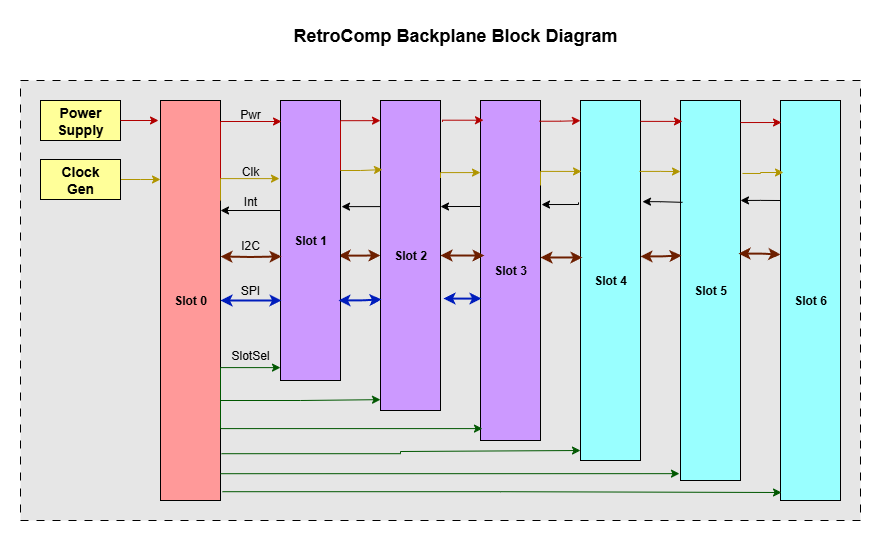

The diagram above was exported from draw.io. Its source (the exported page's mxGraphModel, read from the mxfile embedded in the PNG):
<mxGraphModel dx="995" dy="726" grid="1" gridSize="10" guides="1" tooltips="1" connect="1" arrows="1" fold="1" page="1" pageScale="1" pageWidth="1100" pageHeight="850" math="0" shadow="0">
  <root>
    <mxCell id="0" />
    <mxCell id="1" parent="0" />
    <mxCell id="CG7hZ_wFSSS8GAl2Qvh1-35" value="" style="rounded=0;whiteSpace=wrap;html=1;dashed=1;dashPattern=8 8;fillColor=#E6E6E6;" parent="1" vertex="1">
      <mxGeometry x="80" y="200" width="840" height="440" as="geometry" />
    </mxCell>
    <mxCell id="XGa5Y8sCl0DmdLY9kct8-5" value="&lt;b&gt;Slot 0&lt;/b&gt;" style="rounded=0;whiteSpace=wrap;html=1;fillColor=#FF9999;" parent="1" vertex="1">
      <mxGeometry x="220" y="220" width="60" height="400" as="geometry" />
    </mxCell>
    <mxCell id="XGa5Y8sCl0DmdLY9kct8-6" value="&lt;b&gt;&lt;font style=&quot;font-size: 14px;&quot;&gt;Power&lt;/font&gt;&lt;/b&gt;&lt;div&gt;&lt;b&gt;&lt;font style=&quot;font-size: 14px;&quot;&gt;Supply&lt;/font&gt;&lt;/b&gt;&lt;/div&gt;" style="rounded=0;whiteSpace=wrap;html=1;fillColor=#FFFF99;" parent="1" vertex="1">
      <mxGeometry x="100" y="220" width="80" height="40" as="geometry" />
    </mxCell>
    <mxCell id="KVl_7MrKPFd7XMKjGX27-16" style="edgeStyle=orthogonalEdgeStyle;rounded=0;orthogonalLoop=1;jettySize=auto;html=1;exitX=0.967;exitY=0.554;exitDx=0;exitDy=0;entryX=0;entryY=0.5;entryDx=0;entryDy=0;exitPerimeter=0;startArrow=classic;startFill=1;strokeWidth=2;fillColor=#a0522d;strokeColor=#6D1F00;" edge="1" parent="1" source="CG7hZ_wFSSS8GAl2Qvh1-2" target="CG7hZ_wFSSS8GAl2Qvh1-3">
      <mxGeometry relative="1" as="geometry" />
    </mxCell>
    <mxCell id="CG7hZ_wFSSS8GAl2Qvh1-2" value="&lt;b&gt;Slot 1&lt;/b&gt;" style="rounded=0;whiteSpace=wrap;html=1;fillColor=#CC99FF;" parent="1" vertex="1">
      <mxGeometry x="340" y="220" width="60" height="280" as="geometry" />
    </mxCell>
    <mxCell id="CG7hZ_wFSSS8GAl2Qvh1-3" value="&lt;b&gt;Slot 2&lt;/b&gt;" style="rounded=0;whiteSpace=wrap;html=1;fillColor=#CC99FF;" parent="1" vertex="1">
      <mxGeometry x="440" y="220" width="60" height="310" as="geometry" />
    </mxCell>
    <mxCell id="CG7hZ_wFSSS8GAl2Qvh1-4" value="&lt;b&gt;Slot 3&lt;/b&gt;" style="rounded=0;whiteSpace=wrap;html=1;fillColor=#CC99FF;" parent="1" vertex="1">
      <mxGeometry x="540" y="220" width="60" height="340" as="geometry" />
    </mxCell>
    <mxCell id="CG7hZ_wFSSS8GAl2Qvh1-5" value="&lt;b&gt;Slot 4&lt;/b&gt;" style="rounded=0;whiteSpace=wrap;html=1;fillColor=#99FFFF;" parent="1" vertex="1">
      <mxGeometry x="640" y="220" width="60" height="360" as="geometry" />
    </mxCell>
    <mxCell id="RNjGVrSUHvSeAj632jrT-32" style="edgeStyle=orthogonalEdgeStyle;rounded=0;orthogonalLoop=1;jettySize=auto;html=1;exitX=1;exitY=0.263;exitDx=0;exitDy=0;entryX=0;entryY=0.25;entryDx=0;entryDy=0;exitPerimeter=0;startArrow=classic;startFill=1;endArrow=none;endFill=0;" parent="1" source="CG7hZ_wFSSS8GAl2Qvh1-6" target="CG7hZ_wFSSS8GAl2Qvh1-7" edge="1">
      <mxGeometry relative="1" as="geometry" />
    </mxCell>
    <mxCell id="CG7hZ_wFSSS8GAl2Qvh1-6" value="&lt;b&gt;Slot 5&lt;/b&gt;" style="rounded=0;whiteSpace=wrap;html=1;fillColor=#99FFFF;" parent="1" vertex="1">
      <mxGeometry x="740" y="220" width="60" height="380" as="geometry" />
    </mxCell>
    <mxCell id="CG7hZ_wFSSS8GAl2Qvh1-7" value="&lt;b&gt;Slot 6&lt;/b&gt;" style="rounded=0;whiteSpace=wrap;html=1;fillColor=#99FFFF;" parent="1" vertex="1">
      <mxGeometry x="840" y="220" width="60" height="400" as="geometry" />
    </mxCell>
    <mxCell id="CG7hZ_wFSSS8GAl2Qvh1-33" value="&lt;b&gt;&lt;font style=&quot;font-size: 18px;&quot;&gt;RetroComp Backplane Block Diagram&lt;/font&gt;&lt;/b&gt;" style="text;html=1;align=center;verticalAlign=middle;whiteSpace=wrap;rounded=0;" parent="1" vertex="1">
      <mxGeometry x="340" y="140" width="350" height="30" as="geometry" />
    </mxCell>
    <mxCell id="RNjGVrSUHvSeAj632jrT-4" style="edgeStyle=orthogonalEdgeStyle;rounded=0;orthogonalLoop=1;jettySize=auto;html=1;exitX=1;exitY=0.5;exitDx=0;exitDy=0;entryX=0;entryY=0.25;entryDx=0;entryDy=0;fillColor=#e3c800;strokeColor=#B09500;" parent="1" source="RNjGVrSUHvSeAj632jrT-1" edge="1">
      <mxGeometry relative="1" as="geometry">
        <mxPoint x="220" y="299" as="targetPoint" />
      </mxGeometry>
    </mxCell>
    <mxCell id="RNjGVrSUHvSeAj632jrT-1" value="&lt;span style=&quot;font-size: 14px;&quot;&gt;&lt;b&gt;Clock&lt;/b&gt;&lt;/span&gt;&lt;div&gt;&lt;span style=&quot;font-size: 14px;&quot;&gt;&lt;b&gt;Gen&lt;/b&gt;&lt;/span&gt;&lt;/div&gt;" style="rounded=0;whiteSpace=wrap;html=1;fillColor=#FFFF99;" parent="1" vertex="1">
      <mxGeometry x="100" y="279" width="80" height="40" as="geometry" />
    </mxCell>
    <mxCell id="RNjGVrSUHvSeAj632jrT-3" style="edgeStyle=orthogonalEdgeStyle;rounded=0;orthogonalLoop=1;jettySize=auto;html=1;exitX=1;exitY=0.5;exitDx=0;exitDy=0;entryX=-0.033;entryY=0.05;entryDx=0;entryDy=0;entryPerimeter=0;fillColor=#e51400;strokeColor=#B20000;" parent="1" source="XGa5Y8sCl0DmdLY9kct8-6" target="XGa5Y8sCl0DmdLY9kct8-5" edge="1">
      <mxGeometry relative="1" as="geometry" />
    </mxCell>
    <mxCell id="RNjGVrSUHvSeAj632jrT-5" style="edgeStyle=orthogonalEdgeStyle;rounded=0;orthogonalLoop=1;jettySize=auto;html=1;exitX=1.033;exitY=0.978;exitDx=0;exitDy=0;entryX=0.017;entryY=0.98;entryDx=0;entryDy=0;entryPerimeter=0;exitPerimeter=0;fillColor=#008a00;strokeColor=#005700;" parent="1" source="XGa5Y8sCl0DmdLY9kct8-5" target="CG7hZ_wFSSS8GAl2Qvh1-7" edge="1">
      <mxGeometry relative="1" as="geometry" />
    </mxCell>
    <mxCell id="RNjGVrSUHvSeAj632jrT-6" style="edgeStyle=orthogonalEdgeStyle;rounded=0;orthogonalLoop=1;jettySize=auto;html=1;exitX=1;exitY=0.933;exitDx=0;exitDy=0;entryX=-0.017;entryY=0.982;entryDx=0;entryDy=0;entryPerimeter=0;exitPerimeter=0;fillColor=#008a00;strokeColor=#005700;" parent="1" source="XGa5Y8sCl0DmdLY9kct8-5" target="CG7hZ_wFSSS8GAl2Qvh1-6" edge="1">
      <mxGeometry relative="1" as="geometry" />
    </mxCell>
    <mxCell id="RNjGVrSUHvSeAj632jrT-7" style="edgeStyle=orthogonalEdgeStyle;rounded=0;orthogonalLoop=1;jettySize=auto;html=1;exitX=1.017;exitY=0.883;exitDx=0;exitDy=0;exitPerimeter=0;fillColor=#008a00;strokeColor=#005700;" parent="1" source="XGa5Y8sCl0DmdLY9kct8-5" edge="1">
      <mxGeometry relative="1" as="geometry">
        <mxPoint x="640" y="570" as="targetPoint" />
        <Array as="points">
          <mxPoint x="460" y="573" />
          <mxPoint x="460" y="571" />
        </Array>
      </mxGeometry>
    </mxCell>
    <mxCell id="RNjGVrSUHvSeAj632jrT-16" style="edgeStyle=orthogonalEdgeStyle;rounded=0;orthogonalLoop=1;jettySize=auto;html=1;exitX=1.033;exitY=0.069;exitDx=0;exitDy=0;entryX=0.05;entryY=0.058;entryDx=0;entryDy=0;entryPerimeter=0;exitPerimeter=0;fillColor=#e51400;strokeColor=#B20000;" parent="1" source="CG7hZ_wFSSS8GAl2Qvh1-3" target="CG7hZ_wFSSS8GAl2Qvh1-4" edge="1">
      <mxGeometry relative="1" as="geometry">
        <Array as="points">
          <mxPoint x="502" y="240" />
        </Array>
      </mxGeometry>
    </mxCell>
    <mxCell id="RNjGVrSUHvSeAj632jrT-17" style="edgeStyle=orthogonalEdgeStyle;rounded=0;orthogonalLoop=1;jettySize=auto;html=1;exitX=0.983;exitY=0.061;exitDx=0;exitDy=0;entryX=0;entryY=0.056;entryDx=0;entryDy=0;entryPerimeter=0;exitPerimeter=0;fillColor=#e51400;strokeColor=#B20000;" parent="1" source="CG7hZ_wFSSS8GAl2Qvh1-4" target="CG7hZ_wFSSS8GAl2Qvh1-5" edge="1">
      <mxGeometry relative="1" as="geometry" />
    </mxCell>
    <mxCell id="RNjGVrSUHvSeAj632jrT-18" style="edgeStyle=orthogonalEdgeStyle;rounded=0;orthogonalLoop=1;jettySize=auto;html=1;exitX=1;exitY=0.058;exitDx=0;exitDy=0;entryX=0.033;entryY=0.055;entryDx=0;entryDy=0;entryPerimeter=0;exitPerimeter=0;fillColor=#e51400;strokeColor=#B20000;" parent="1" source="CG7hZ_wFSSS8GAl2Qvh1-5" target="CG7hZ_wFSSS8GAl2Qvh1-6" edge="1">
      <mxGeometry relative="1" as="geometry" />
    </mxCell>
    <mxCell id="RNjGVrSUHvSeAj632jrT-19" style="edgeStyle=orthogonalEdgeStyle;rounded=0;orthogonalLoop=1;jettySize=auto;html=1;exitX=1;exitY=0.058;exitDx=0;exitDy=0;entryX=0.017;entryY=0.055;entryDx=0;entryDy=0;entryPerimeter=0;exitPerimeter=0;fillColor=#e51400;strokeColor=#B20000;" parent="1" source="CG7hZ_wFSSS8GAl2Qvh1-6" target="CG7hZ_wFSSS8GAl2Qvh1-7" edge="1">
      <mxGeometry relative="1" as="geometry" />
    </mxCell>
    <mxCell id="RNjGVrSUHvSeAj632jrT-25" style="edgeStyle=orthogonalEdgeStyle;rounded=0;orthogonalLoop=1;jettySize=auto;html=1;exitX=0.983;exitY=0.197;exitDx=0;exitDy=0;entryX=0;entryY=0.187;entryDx=0;entryDy=0;entryPerimeter=0;exitPerimeter=0;fillColor=#e3c800;strokeColor=#B09500;" parent="1" source="CG7hZ_wFSSS8GAl2Qvh1-5" target="CG7hZ_wFSSS8GAl2Qvh1-6" edge="1">
      <mxGeometry relative="1" as="geometry" />
    </mxCell>
    <mxCell id="RNjGVrSUHvSeAj632jrT-26" style="edgeStyle=orthogonalEdgeStyle;rounded=0;orthogonalLoop=1;jettySize=auto;html=1;exitX=1.033;exitY=0.192;exitDx=0;exitDy=0;entryX=0.05;entryY=0.18;entryDx=0;entryDy=0;entryPerimeter=0;exitPerimeter=0;fillColor=#e3c800;strokeColor=#B09500;" parent="1" source="CG7hZ_wFSSS8GAl2Qvh1-6" target="CG7hZ_wFSSS8GAl2Qvh1-7" edge="1">
      <mxGeometry relative="1" as="geometry" />
    </mxCell>
    <mxCell id="RNjGVrSUHvSeAj632jrT-30" style="edgeStyle=orthogonalEdgeStyle;rounded=0;orthogonalLoop=1;jettySize=auto;html=1;exitX=1.017;exitY=0.306;exitDx=0;exitDy=0;entryX=-0.033;entryY=0.283;entryDx=0;entryDy=0;entryPerimeter=0;exitPerimeter=0;startArrow=classic;startFill=1;endArrow=none;endFill=0;" parent="1" source="CG7hZ_wFSSS8GAl2Qvh1-4" target="CG7hZ_wFSSS8GAl2Qvh1-5" edge="1">
      <mxGeometry relative="1" as="geometry" />
    </mxCell>
    <mxCell id="RNjGVrSUHvSeAj632jrT-31" style="edgeStyle=orthogonalEdgeStyle;rounded=0;orthogonalLoop=1;jettySize=auto;html=1;exitX=1.033;exitY=0.281;exitDx=0;exitDy=0;entryX=0.033;entryY=0.268;entryDx=0;entryDy=0;entryPerimeter=0;exitPerimeter=0;startArrow=classic;startFill=1;endArrow=none;endFill=0;" parent="1" source="CG7hZ_wFSSS8GAl2Qvh1-5" target="CG7hZ_wFSSS8GAl2Qvh1-6" edge="1">
      <mxGeometry relative="1" as="geometry" />
    </mxCell>
    <mxCell id="RNjGVrSUHvSeAj632jrT-37" style="edgeStyle=orthogonalEdgeStyle;rounded=0;orthogonalLoop=1;jettySize=auto;html=1;exitX=1;exitY=0.433;exitDx=0;exitDy=0;entryX=0.017;entryY=0.408;entryDx=0;entryDy=0;entryPerimeter=0;exitPerimeter=0;strokeWidth=2;startArrow=classic;startFill=1;fillColor=#a0522d;strokeColor=#6D1F00;" parent="1" source="CG7hZ_wFSSS8GAl2Qvh1-5" target="CG7hZ_wFSSS8GAl2Qvh1-6" edge="1">
      <mxGeometry relative="1" as="geometry" />
    </mxCell>
    <mxCell id="RNjGVrSUHvSeAj632jrT-38" style="edgeStyle=orthogonalEdgeStyle;rounded=0;orthogonalLoop=1;jettySize=auto;html=1;exitX=0.967;exitY=0.403;exitDx=0;exitDy=0;entryX=0;entryY=0.385;entryDx=0;entryDy=0;entryPerimeter=0;exitPerimeter=0;strokeWidth=2;startArrow=classic;startFill=1;fillColor=#a0522d;strokeColor=#6D1F00;" parent="1" source="CG7hZ_wFSSS8GAl2Qvh1-6" target="CG7hZ_wFSSS8GAl2Qvh1-7" edge="1">
      <mxGeometry relative="1" as="geometry" />
    </mxCell>
    <mxCell id="KVl_7MrKPFd7XMKjGX27-1" style="edgeStyle=orthogonalEdgeStyle;rounded=0;orthogonalLoop=1;jettySize=auto;html=1;exitX=1;exitY=0.75;exitDx=0;exitDy=0;entryX=0;entryY=0.965;entryDx=0;entryDy=0;entryPerimeter=0;fillColor=#008a00;strokeColor=#005700;" edge="1" parent="1" source="XGa5Y8sCl0DmdLY9kct8-5" target="CG7hZ_wFSSS8GAl2Qvh1-3">
      <mxGeometry relative="1" as="geometry" />
    </mxCell>
    <mxCell id="KVl_7MrKPFd7XMKjGX27-2" style="edgeStyle=orthogonalEdgeStyle;rounded=0;orthogonalLoop=1;jettySize=auto;html=1;exitX=1;exitY=0.75;exitDx=0;exitDy=0;entryX=0;entryY=0.954;entryDx=0;entryDy=0;entryPerimeter=0;fillColor=#008a00;strokeColor=#005700;" edge="1" parent="1" source="XGa5Y8sCl0DmdLY9kct8-5" target="CG7hZ_wFSSS8GAl2Qvh1-2">
      <mxGeometry relative="1" as="geometry">
        <Array as="points">
          <mxPoint x="280" y="487" />
        </Array>
      </mxGeometry>
    </mxCell>
    <mxCell id="KVl_7MrKPFd7XMKjGX27-3" style="edgeStyle=orthogonalEdgeStyle;rounded=0;orthogonalLoop=1;jettySize=auto;html=1;exitX=1;exitY=0.75;exitDx=0;exitDy=0;entryX=0.033;entryY=0.965;entryDx=0;entryDy=0;entryPerimeter=0;fillColor=#008a00;strokeColor=#005700;" edge="1" parent="1" source="XGa5Y8sCl0DmdLY9kct8-5" target="CG7hZ_wFSSS8GAl2Qvh1-4">
      <mxGeometry relative="1" as="geometry">
        <Array as="points">
          <mxPoint x="280" y="548" />
        </Array>
      </mxGeometry>
    </mxCell>
    <mxCell id="KVl_7MrKPFd7XMKjGX27-4" style="edgeStyle=orthogonalEdgeStyle;rounded=0;orthogonalLoop=1;jettySize=auto;html=1;exitX=1;exitY=0.25;exitDx=0;exitDy=0;entryX=0;entryY=0.065;entryDx=0;entryDy=0;entryPerimeter=0;fillColor=#e51400;strokeColor=#B20000;" edge="1" parent="1" source="CG7hZ_wFSSS8GAl2Qvh1-2" target="CG7hZ_wFSSS8GAl2Qvh1-3">
      <mxGeometry relative="1" as="geometry">
        <Array as="points">
          <mxPoint x="400" y="240" />
        </Array>
      </mxGeometry>
    </mxCell>
    <mxCell id="KVl_7MrKPFd7XMKjGX27-5" style="edgeStyle=orthogonalEdgeStyle;rounded=0;orthogonalLoop=1;jettySize=auto;html=1;exitX=1;exitY=0.25;exitDx=0;exitDy=0;entryX=0.017;entryY=0.075;entryDx=0;entryDy=0;entryPerimeter=0;fillColor=#e51400;strokeColor=#B20000;" edge="1" parent="1" source="XGa5Y8sCl0DmdLY9kct8-5" target="CG7hZ_wFSSS8GAl2Qvh1-2">
      <mxGeometry relative="1" as="geometry">
        <Array as="points">
          <mxPoint x="280" y="241" />
        </Array>
      </mxGeometry>
    </mxCell>
    <mxCell id="KVl_7MrKPFd7XMKjGX27-6" style="edgeStyle=orthogonalEdgeStyle;rounded=0;orthogonalLoop=1;jettySize=auto;html=1;exitX=1;exitY=0.25;exitDx=0;exitDy=0;entryX=0.017;entryY=0.197;entryDx=0;entryDy=0;entryPerimeter=0;fillColor=#e3c800;strokeColor=#B09500;" edge="1" parent="1" source="CG7hZ_wFSSS8GAl2Qvh1-4" target="CG7hZ_wFSSS8GAl2Qvh1-5">
      <mxGeometry relative="1" as="geometry">
        <Array as="points">
          <mxPoint x="600" y="291" />
        </Array>
      </mxGeometry>
    </mxCell>
    <mxCell id="KVl_7MrKPFd7XMKjGX27-7" style="edgeStyle=orthogonalEdgeStyle;rounded=0;orthogonalLoop=1;jettySize=auto;html=1;exitX=1;exitY=0.25;exitDx=0;exitDy=0;entryX=0;entryY=0.212;entryDx=0;entryDy=0;entryPerimeter=0;fillColor=#e3c800;strokeColor=#B09500;" edge="1" parent="1" source="CG7hZ_wFSSS8GAl2Qvh1-3" target="CG7hZ_wFSSS8GAl2Qvh1-4">
      <mxGeometry relative="1" as="geometry">
        <Array as="points">
          <mxPoint x="500" y="292" />
        </Array>
      </mxGeometry>
    </mxCell>
    <mxCell id="KVl_7MrKPFd7XMKjGX27-8" style="edgeStyle=orthogonalEdgeStyle;rounded=0;orthogonalLoop=1;jettySize=auto;html=1;exitX=1;exitY=0.25;exitDx=0;exitDy=0;entryX=0.033;entryY=0.223;entryDx=0;entryDy=0;entryPerimeter=0;fillColor=#e3c800;strokeColor=#B09500;" edge="1" parent="1" source="CG7hZ_wFSSS8GAl2Qvh1-2" target="CG7hZ_wFSSS8GAl2Qvh1-3">
      <mxGeometry relative="1" as="geometry" />
    </mxCell>
    <mxCell id="KVl_7MrKPFd7XMKjGX27-9" style="edgeStyle=orthogonalEdgeStyle;rounded=0;orthogonalLoop=1;jettySize=auto;html=1;exitX=1;exitY=0.25;exitDx=0;exitDy=0;entryX=-0.017;entryY=0.279;entryDx=0;entryDy=0;entryPerimeter=0;fillColor=#e3c800;strokeColor=#B09500;" edge="1" parent="1" source="XGa5Y8sCl0DmdLY9kct8-5" target="CG7hZ_wFSSS8GAl2Qvh1-2">
      <mxGeometry relative="1" as="geometry">
        <Array as="points">
          <mxPoint x="280" y="298" />
        </Array>
      </mxGeometry>
    </mxCell>
    <mxCell id="KVl_7MrKPFd7XMKjGX27-10" style="edgeStyle=orthogonalEdgeStyle;rounded=0;orthogonalLoop=1;jettySize=auto;html=1;exitX=0;exitY=0.25;exitDx=0;exitDy=0;entryX=1;entryY=0.342;entryDx=0;entryDy=0;entryPerimeter=0;" edge="1" parent="1" source="CG7hZ_wFSSS8GAl2Qvh1-4" target="CG7hZ_wFSSS8GAl2Qvh1-3">
      <mxGeometry relative="1" as="geometry">
        <Array as="points">
          <mxPoint x="540" y="326" />
        </Array>
      </mxGeometry>
    </mxCell>
    <mxCell id="KVl_7MrKPFd7XMKjGX27-11" style="edgeStyle=orthogonalEdgeStyle;rounded=0;orthogonalLoop=1;jettySize=auto;html=1;exitX=0;exitY=0.25;exitDx=0;exitDy=0;entryX=1.017;entryY=0.379;entryDx=0;entryDy=0;entryPerimeter=0;" edge="1" parent="1" source="CG7hZ_wFSSS8GAl2Qvh1-3" target="CG7hZ_wFSSS8GAl2Qvh1-2">
      <mxGeometry relative="1" as="geometry">
        <Array as="points">
          <mxPoint x="440" y="326" />
        </Array>
      </mxGeometry>
    </mxCell>
    <mxCell id="KVl_7MrKPFd7XMKjGX27-12" style="edgeStyle=orthogonalEdgeStyle;rounded=0;orthogonalLoop=1;jettySize=auto;html=1;exitX=0;exitY=0.25;exitDx=0;exitDy=0;entryX=1;entryY=0.275;entryDx=0;entryDy=0;entryPerimeter=0;" edge="1" parent="1" source="CG7hZ_wFSSS8GAl2Qvh1-2" target="XGa5Y8sCl0DmdLY9kct8-5">
      <mxGeometry relative="1" as="geometry">
        <Array as="points">
          <mxPoint x="340" y="330" />
        </Array>
      </mxGeometry>
    </mxCell>
    <mxCell id="KVl_7MrKPFd7XMKjGX27-14" style="edgeStyle=orthogonalEdgeStyle;rounded=0;orthogonalLoop=1;jettySize=auto;html=1;entryX=0.033;entryY=0.436;entryDx=0;entryDy=0;entryPerimeter=0;strokeWidth=2;fillColor=#a0522d;strokeColor=#6D1F00;startArrow=classic;startFill=1;" edge="1" parent="1" target="CG7hZ_wFSSS8GAl2Qvh1-5">
      <mxGeometry relative="1" as="geometry">
        <mxPoint x="600" y="377" as="sourcePoint" />
        <Array as="points">
          <mxPoint x="600" y="377" />
        </Array>
      </mxGeometry>
    </mxCell>
    <mxCell id="KVl_7MrKPFd7XMKjGX27-15" style="edgeStyle=orthogonalEdgeStyle;rounded=0;orthogonalLoop=1;jettySize=auto;html=1;exitX=1;exitY=0.5;exitDx=0;exitDy=0;entryX=0.067;entryY=0.456;entryDx=0;entryDy=0;entryPerimeter=0;startArrow=classic;startFill=1;fillColor=#a0522d;strokeColor=#6D1F00;strokeWidth=2;" edge="1" parent="1" source="CG7hZ_wFSSS8GAl2Qvh1-3" target="CG7hZ_wFSSS8GAl2Qvh1-4">
      <mxGeometry relative="1" as="geometry" />
    </mxCell>
    <mxCell id="KVl_7MrKPFd7XMKjGX27-17" style="edgeStyle=orthogonalEdgeStyle;rounded=0;orthogonalLoop=1;jettySize=auto;html=1;entryX=0.017;entryY=0.557;entryDx=0;entryDy=0;entryPerimeter=0;fillColor=#a0522d;strokeColor=#6D1F00;strokeWidth=2;startArrow=classic;startFill=1;" edge="1" parent="1" target="CG7hZ_wFSSS8GAl2Qvh1-2">
      <mxGeometry relative="1" as="geometry">
        <mxPoint x="280" y="376" as="sourcePoint" />
      </mxGeometry>
    </mxCell>
    <mxCell id="KVl_7MrKPFd7XMKjGX27-18" style="edgeStyle=orthogonalEdgeStyle;rounded=0;orthogonalLoop=1;jettySize=auto;html=1;exitX=1;exitY=0.5;exitDx=0;exitDy=0;entryX=0.017;entryY=0.714;entryDx=0;entryDy=0;entryPerimeter=0;startArrow=classic;startFill=1;fillColor=#0050ef;strokeColor=#001DBC;strokeWidth=2;" edge="1" parent="1" source="XGa5Y8sCl0DmdLY9kct8-5" target="CG7hZ_wFSSS8GAl2Qvh1-2">
      <mxGeometry relative="1" as="geometry" />
    </mxCell>
    <mxCell id="KVl_7MrKPFd7XMKjGX27-19" style="edgeStyle=orthogonalEdgeStyle;rounded=0;orthogonalLoop=1;jettySize=auto;html=1;exitX=0.967;exitY=0.714;exitDx=0;exitDy=0;entryX=0.017;entryY=0.642;entryDx=0;entryDy=0;entryPerimeter=0;exitPerimeter=0;strokeWidth=2;startArrow=classic;startFill=1;fillColor=#0050ef;strokeColor=#001DBC;" edge="1" parent="1" source="CG7hZ_wFSSS8GAl2Qvh1-2" target="CG7hZ_wFSSS8GAl2Qvh1-3">
      <mxGeometry relative="1" as="geometry" />
    </mxCell>
    <mxCell id="KVl_7MrKPFd7XMKjGX27-20" style="edgeStyle=orthogonalEdgeStyle;rounded=0;orthogonalLoop=1;jettySize=auto;html=1;exitX=1.05;exitY=0.639;exitDx=0;exitDy=0;entryX=0.017;entryY=0.582;entryDx=0;entryDy=0;entryPerimeter=0;exitPerimeter=0;fillColor=#0050ef;strokeColor=#001DBC;strokeWidth=2;startArrow=classic;startFill=1;" edge="1" parent="1" source="CG7hZ_wFSSS8GAl2Qvh1-3" target="CG7hZ_wFSSS8GAl2Qvh1-4">
      <mxGeometry relative="1" as="geometry" />
    </mxCell>
    <mxCell id="KVl_7MrKPFd7XMKjGX27-21" value="Pwr" style="text;html=1;align=center;verticalAlign=middle;whiteSpace=wrap;rounded=0;" vertex="1" parent="1">
      <mxGeometry x="280" y="219" width="60" height="30" as="geometry" />
    </mxCell>
    <mxCell id="KVl_7MrKPFd7XMKjGX27-22" value="Clk" style="text;html=1;align=center;verticalAlign=middle;whiteSpace=wrap;rounded=0;" vertex="1" parent="1">
      <mxGeometry x="280" y="276" width="60" height="30" as="geometry" />
    </mxCell>
    <mxCell id="KVl_7MrKPFd7XMKjGX27-23" value="Int" style="text;html=1;align=center;verticalAlign=middle;whiteSpace=wrap;rounded=0;" vertex="1" parent="1">
      <mxGeometry x="280" y="306" width="60" height="30" as="geometry" />
    </mxCell>
    <mxCell id="KVl_7MrKPFd7XMKjGX27-24" value="I2C" style="text;html=1;align=center;verticalAlign=middle;whiteSpace=wrap;rounded=0;" vertex="1" parent="1">
      <mxGeometry x="280" y="350" width="60" height="30" as="geometry" />
    </mxCell>
    <mxCell id="KVl_7MrKPFd7XMKjGX27-25" value="SPI" style="text;html=1;align=center;verticalAlign=middle;whiteSpace=wrap;rounded=0;" vertex="1" parent="1">
      <mxGeometry x="280" y="395" width="60" height="30" as="geometry" />
    </mxCell>
    <mxCell id="KVl_7MrKPFd7XMKjGX27-27" value="SlotSel" style="text;html=1;align=center;verticalAlign=middle;whiteSpace=wrap;rounded=0;" vertex="1" parent="1">
      <mxGeometry x="280" y="460" width="60" height="30" as="geometry" />
    </mxCell>
  </root>
</mxGraphModel>